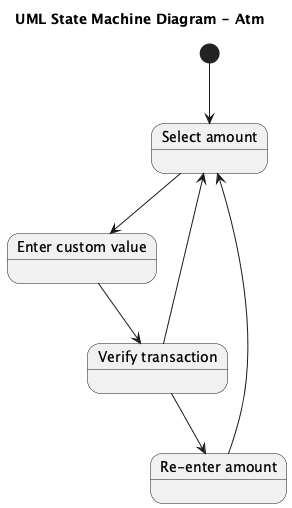

The diagram above was rendered by PlantUML. Its source (embedded in the PNG):
@startuml
title UML State Machine Diagram - Atm

[*] --> SelectAmount

state "Select amount" as SelectAmount
state "Enter custom value" as EnterCustomValue
state "Verify transaction" as VerifyTransaction
state "Re-enter amount" as ReEnterAmount

SelectAmount --> EnterCustomValue
EnterCustomValue --> VerifyTransaction
VerifyTransaction --> SelectAmount
VerifyTransaction --> ReEnterAmount
ReEnterAmount --> SelectAmount

@enduml